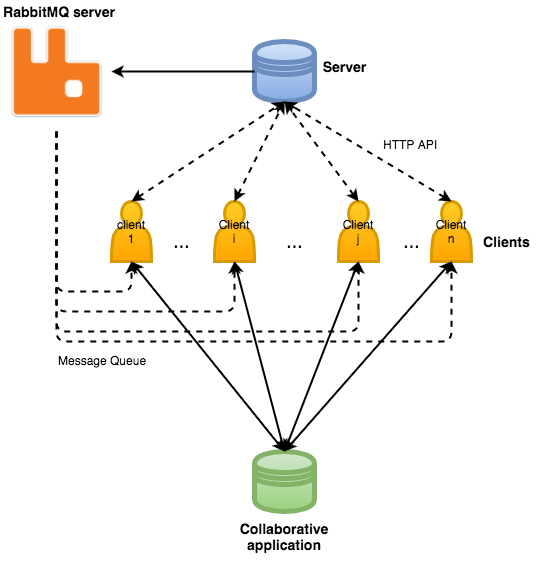

The diagram above was exported from draw.io. Its source (the exported page's mxGraphModel, read from the mxfile embedded in the PNG):
<mxGraphModel dx="1434" dy="787" grid="1" gridSize="10" guides="1" tooltips="1" connect="1" arrows="1" fold="1" page="1" pageScale="1" pageWidth="826" pageHeight="1169" background="#ffffff" math="0" shadow="0">
  <root>
    <mxCell id="0" />
    <mxCell id="1" parent="0" />
    <mxCell id="b1ced760e3291c4-1" value="" style="shape=datastore;whiteSpace=wrap;html=1;plain-blue;strokeWidth=5;" vertex="1" parent="1">
      <mxGeometry x="383" y="220" width="60" height="60" as="geometry" />
    </mxCell>
    <mxCell id="b1ced760e3291c4-2" value="" style="shape=datastore;whiteSpace=wrap;html=1;plain-green;strokeWidth=5;" vertex="1" parent="1">
      <mxGeometry x="383" y="630" width="60" height="60" as="geometry" />
    </mxCell>
    <mxCell id="b1ced760e3291c4-3" value="" style="shape=image;verticalLabelPosition=bottom;verticalAlign=top;image=https://images.duckduckgo.com/iu/?u=https%3A%2F%2Faphyr.com%2Fdata%2Fposts%2F315%2FRabbitMQ.sh-600x600.png&amp;f=1;" vertex="1" parent="1">
      <mxGeometry x="130" y="190" width="110" height="120" as="geometry" />
    </mxCell>
    <mxCell id="b1ced760e3291c4-4" value="client 1" style="shape=actor;whiteSpace=wrap;html=1;plain-orange;strokeWidth=3;" vertex="1" parent="1">
      <mxGeometry x="240" y="380" width="40" height="60" as="geometry" />
    </mxCell>
    <mxCell id="b1ced760e3291c4-5" value="Client i" style="shape=actor;whiteSpace=wrap;html=1;plain-orange;strokeWidth=3;" vertex="1" parent="1">
      <mxGeometry x="343" y="380" width="40" height="60" as="geometry" />
    </mxCell>
    <mxCell id="b1ced760e3291c4-6" value="Client n" style="shape=actor;whiteSpace=wrap;html=1;plain-orange;strokeWidth=3;" vertex="1" parent="1">
      <mxGeometry x="560" y="380" width="40" height="60" as="geometry" />
    </mxCell>
    <mxCell id="b1ced760e3291c4-7" value="" style="endArrow=classic;html=1;strokeWidth=2;exitX=0.5;exitY=0;entryX=0.5;entryY=1;dashed=1;startArrow=classic;startFill=1;" edge="1" source="b1ced760e3291c4-4" target="b1ced760e3291c4-1" parent="1">
      <mxGeometry x="260" y="140" width="50" height="50" as="geometry">
        <mxPoint x="10" y="60" as="sourcePoint" />
        <mxPoint x="60" y="10" as="targetPoint" />
      </mxGeometry>
    </mxCell>
    <mxCell id="b1ced760e3291c4-8" value="" style="endArrow=classic;html=1;strokeWidth=2;exitX=0.5;exitY=0;entryX=0.5;entryY=1;dashed=1;startArrow=classic;startFill=1;" edge="1" source="b1ced760e3291c4-5" target="b1ced760e3291c4-1" parent="1">
      <mxGeometry x="320" y="150" width="50" height="50" as="geometry">
        <mxPoint x="320" y="390" as="sourcePoint" />
        <mxPoint x="423" y="150" as="targetPoint" />
      </mxGeometry>
    </mxCell>
    <mxCell id="b1ced760e3291c4-9" value="" style="endArrow=classic;html=1;strokeWidth=2;exitX=0.5;exitY=0;entryX=0.5;entryY=1;dashed=1;startArrow=classic;startFill=1;" edge="1" source="b1ced760e3291c4-6" target="b1ced760e3291c4-1" parent="1">
      <mxGeometry x="330" y="160" width="50" height="50" as="geometry">
        <mxPoint x="330" y="400" as="sourcePoint" />
        <mxPoint x="433" y="160" as="targetPoint" />
      </mxGeometry>
    </mxCell>
    <mxCell id="b1ced760e3291c4-10" value="" style="edgeStyle=elbowEdgeStyle;elbow=horizontal;endArrow=classic;html=1;dashed=1;strokeWidth=2;exitX=0.5;exitY=1;entryX=0.5;entryY=1;" edge="1" source="b1ced760e3291c4-3" target="b1ced760e3291c4-4" parent="1">
      <mxGeometry x="145" y="170" width="50" height="50" as="geometry">
        <mxPoint x="10" y="60" as="sourcePoint" />
        <mxPoint x="60" y="10" as="targetPoint" />
        <Array as="points">
          <mxPoint x="200" y="470" />
        </Array>
      </mxGeometry>
    </mxCell>
    <mxCell id="b1ced760e3291c4-11" value="" style="edgeStyle=elbowEdgeStyle;elbow=horizontal;endArrow=classic;html=1;dashed=1;strokeWidth=2;exitX=0.5;exitY=1;entryX=0.5;entryY=1;" edge="1" source="b1ced760e3291c4-3" target="b1ced760e3291c4-5" parent="1">
      <mxGeometry x="155" y="290" width="50" height="50" as="geometry">
        <mxPoint x="155" y="290" as="sourcePoint" />
        <mxPoint x="320" y="450" as="targetPoint" />
        <Array as="points">
          <mxPoint x="145" y="490" />
        </Array>
      </mxGeometry>
    </mxCell>
    <mxCell id="b1ced760e3291c4-12" value="" style="edgeStyle=elbowEdgeStyle;elbow=horizontal;endArrow=classic;html=1;dashed=1;strokeWidth=2;exitX=0.5;exitY=1;entryX=0.5;entryY=1;" edge="1" source="b1ced760e3291c4-3" target="b1ced760e3291c4-6" parent="1">
      <mxGeometry x="165" y="300" width="50" height="50" as="geometry">
        <mxPoint x="155" y="290" as="sourcePoint" />
        <mxPoint x="423" y="450" as="targetPoint" />
        <Array as="points">
          <mxPoint x="340" y="520" />
        </Array>
      </mxGeometry>
    </mxCell>
    <mxCell id="b1ced760e3291c4-13" value="" style="endArrow=classic;html=1;strokeWidth=2;entryX=1;entryY=0.5;exitX=0;exitY=0.5;" edge="1" source="b1ced760e3291c4-1" target="b1ced760e3291c4-3" parent="1">
      <mxGeometry x="200" y="110" width="50" height="50" as="geometry">
        <mxPoint x="10" y="60" as="sourcePoint" />
        <mxPoint x="60" y="10" as="targetPoint" />
      </mxGeometry>
    </mxCell>
    <mxCell id="b1ced760e3291c4-14" value="" style="endArrow=classic;startArrow=classic;html=1;strokeWidth=2;exitX=0.5;exitY=0;entryX=0.5;entryY=1;" edge="1" source="b1ced760e3291c4-2" target="b1ced760e3291c4-4" parent="1">
      <mxGeometry x="260" y="440" width="50" height="50" as="geometry">
        <mxPoint x="10" y="170" as="sourcePoint" />
        <mxPoint x="60" y="120" as="targetPoint" />
      </mxGeometry>
    </mxCell>
    <mxCell id="b1ced760e3291c4-15" value="" style="endArrow=classic;startArrow=classic;html=1;strokeWidth=2;exitX=0.5;exitY=0;entryX=0.5;entryY=1;" edge="1" source="b1ced760e3291c4-2" target="b1ced760e3291c4-5" parent="1">
      <mxGeometry x="320" y="450" width="50" height="50" as="geometry">
        <mxPoint x="423" y="640" as="sourcePoint" />
        <mxPoint x="320" y="450" as="targetPoint" />
      </mxGeometry>
    </mxCell>
    <mxCell id="b1ced760e3291c4-16" value="" style="endArrow=classic;startArrow=classic;html=1;strokeWidth=2;exitX=0.5;exitY=0;entryX=0.5;entryY=1;" edge="1" source="b1ced760e3291c4-2" target="b1ced760e3291c4-6" parent="1">
      <mxGeometry x="330" y="460" width="50" height="50" as="geometry">
        <mxPoint x="423" y="640" as="sourcePoint" />
        <mxPoint x="423" y="450" as="targetPoint" />
      </mxGeometry>
    </mxCell>
    <UserObject label="&lt;font style=&quot;font-size: 20px&quot;&gt;...&lt;/font&gt;" placeholders="1" name="Variable" id="b1ced760e3291c4-17">
      <mxCell style="text;html=1;strokeColor=none;fillColor=none;align=center;verticalAlign=middle;whiteSpace=wrap;overflow=hidden;" vertex="1" parent="1">
        <mxGeometry x="270" y="400" width="80" height="40" as="geometry" />
      </mxCell>
    </UserObject>
    <UserObject label="&lt;font style=&quot;font-size: 20px&quot;&gt;...&lt;/font&gt;" placeholders="1" name="Variable" id="b1ced760e3291c4-18">
      <mxCell style="text;html=1;strokeColor=none;fillColor=none;align=center;verticalAlign=middle;whiteSpace=wrap;overflow=hidden;" vertex="1" parent="1">
        <mxGeometry x="500" y="400" width="80" height="40" as="geometry" />
      </mxCell>
    </UserObject>
    <mxCell id="b1ced760e3291c4-19" value="&lt;font style=&quot;font-size: 14px&quot;&gt;&lt;b&gt;Server&lt;/b&gt;&lt;/font&gt;" style="text;html=1;strokeColor=none;fillColor=none;align=center;verticalAlign=middle;whiteSpace=wrap;overflow=hidden;" vertex="1" parent="1">
      <mxGeometry x="444" y="230" width="56" height="30" as="geometry" />
    </mxCell>
    <mxCell id="b1ced760e3291c4-20" value="&lt;font style=&quot;font-size: 14px&quot;&gt;&lt;b&gt;Collaborative application&lt;/b&gt;&lt;/font&gt;" style="text;html=1;strokeColor=none;fillColor=none;align=center;verticalAlign=middle;whiteSpace=wrap;overflow=hidden;" vertex="1" parent="1">
      <mxGeometry x="358" y="680" width="110" height="70" as="geometry" />
    </mxCell>
    <mxCell id="b1ced760e3291c4-21" value="Client j" style="shape=actor;whiteSpace=wrap;html=1;plain-orange;strokeWidth=3;" vertex="1" parent="1">
      <mxGeometry x="467" y="380" width="40" height="60" as="geometry" />
    </mxCell>
    <mxCell id="b1ced760e3291c4-22" value="" style="edgeStyle=elbowEdgeStyle;elbow=horizontal;endArrow=classic;html=1;dashed=1;strokeWidth=2;exitX=0.5;exitY=1;entryX=0.5;entryY=1;" edge="1" source="b1ced760e3291c4-3" target="b1ced760e3291c4-21" parent="1">
      <mxGeometry x="165" y="300" width="50" height="50" as="geometry">
        <mxPoint x="155" y="180" as="sourcePoint" />
        <mxPoint x="373" y="450" as="targetPoint" />
        <Array as="points">
          <mxPoint x="420" y="510" />
          <mxPoint x="155" y="500" />
        </Array>
      </mxGeometry>
    </mxCell>
    <mxCell id="b1ced760e3291c4-23" value="" style="endArrow=classic;startArrow=classic;html=1;strokeWidth=2;entryX=0.5;entryY=1;exitX=0.5;exitY=0;" edge="1" source="b1ced760e3291c4-2" target="b1ced760e3291c4-21" parent="1">
      <mxGeometry x="340" y="470" width="50" height="50" as="geometry">
        <mxPoint x="410" y="630" as="sourcePoint" />
        <mxPoint x="590" y="450" as="targetPoint" />
      </mxGeometry>
    </mxCell>
    <mxCell id="b1ced760e3291c4-24" value="" style="endArrow=classic;html=1;strokeWidth=2;exitX=0.5;exitY=0;dashed=1;startArrow=classic;startFill=1;entryX=0.5;entryY=1;" edge="1" source="b1ced760e3291c4-21" target="b1ced760e3291c4-1" parent="1">
      <mxGeometry x="330" y="160" width="50" height="50" as="geometry">
        <mxPoint x="373" y="390" as="sourcePoint" />
        <mxPoint x="423" y="150" as="targetPoint" />
      </mxGeometry>
    </mxCell>
    <UserObject label="&lt;font style=&quot;font-size: 20px&quot;&gt;...&lt;/font&gt;" placeholders="1" name="Variable" id="b1ced760e3291c4-25">
      <mxCell style="text;html=1;strokeColor=none;fillColor=none;align=center;verticalAlign=middle;whiteSpace=wrap;overflow=hidden;" vertex="1" parent="1">
        <mxGeometry x="383" y="400" width="80" height="40" as="geometry" />
      </mxCell>
    </UserObject>
    <mxCell id="b1ced760e3291c4-26" value="&lt;div style=&quot;text-align: center&quot;&gt;&lt;font style=&quot;font-size: 14px&quot;&gt;&lt;b&gt;RabbitMQ&lt;/b&gt;&lt;/font&gt;&lt;b style=&quot;font-size: 14px&quot;&gt;&amp;nbsp;server&lt;/b&gt;&lt;/div&gt;" style="text;html=1;resizable=0;points=[];autosize=1;align=left;verticalAlign=top;spacingTop=-4;" vertex="1" parent="1">
      <mxGeometry x="130" y="180" width="130" height="20" as="geometry" />
    </mxCell>
    <mxCell id="b1ced760e3291c4-27" value="HTTP API" style="text;html=1;resizable=0;points=[];autosize=1;align=left;verticalAlign=top;spacingTop=-4;" vertex="1" parent="1">
      <mxGeometry x="510" y="314" width="70" height="20" as="geometry" />
    </mxCell>
    <mxCell id="b1ced760e3291c4-28" value="&lt;div style=&quot;text-align: center&quot;&gt;&lt;b style=&quot;font-size: 14px&quot;&gt;Clients&lt;/b&gt;&lt;/div&gt;" style="text;html=1;resizable=0;points=[];autosize=1;align=left;verticalAlign=top;spacingTop=-4;" vertex="1" parent="1">
      <mxGeometry x="610" y="410" width="60" height="20" as="geometry" />
    </mxCell>
    <mxCell id="b1ced760e3291c4-29" value="&lt;div style=&quot;text-align: center&quot;&gt;&lt;span&gt;Message Queue&lt;/span&gt;&lt;/div&gt;" style="text;html=1;resizable=0;points=[];autosize=1;align=left;verticalAlign=top;spacingTop=-4;" vertex="1" parent="1">
      <mxGeometry x="185" y="530" width="100" height="20" as="geometry" />
    </mxCell>
  </root>
</mxGraphModel>